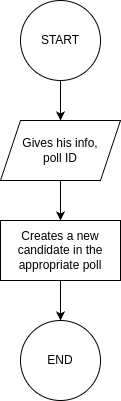

The diagram above was exported from draw.io. Its source (the exported page's mxGraphModel, read from the mxfile embedded in the PNG):
<mxGraphModel dx="872" dy="531" grid="1" gridSize="10" guides="1" tooltips="1" connect="1" arrows="1" fold="1" page="1" pageScale="1" pageWidth="850" pageHeight="1100" math="0" shadow="0">
  <root>
    <mxCell id="0" />
    <mxCell id="1" parent="0" />
    <mxCell id="KE-FEWVoOVcUJXh5cugz-3" value="" style="edgeStyle=orthogonalEdgeStyle;rounded=0;orthogonalLoop=1;jettySize=auto;html=1;" edge="1" parent="1" source="KE-FEWVoOVcUJXh5cugz-1" target="KE-FEWVoOVcUJXh5cugz-2">
      <mxGeometry relative="1" as="geometry" />
    </mxCell>
    <mxCell id="KE-FEWVoOVcUJXh5cugz-1" value="START" style="ellipse;whiteSpace=wrap;html=1;aspect=fixed;" vertex="1" parent="1">
      <mxGeometry x="385" width="80" height="80" as="geometry" />
    </mxCell>
    <mxCell id="KE-FEWVoOVcUJXh5cugz-5" value="" style="edgeStyle=orthogonalEdgeStyle;rounded=0;orthogonalLoop=1;jettySize=auto;html=1;" edge="1" parent="1" source="KE-FEWVoOVcUJXh5cugz-2" target="KE-FEWVoOVcUJXh5cugz-4">
      <mxGeometry relative="1" as="geometry" />
    </mxCell>
    <mxCell id="KE-FEWVoOVcUJXh5cugz-2" value="Gives his info,&lt;div&gt;poll ID&lt;/div&gt;" style="shape=parallelogram;perimeter=parallelogramPerimeter;whiteSpace=wrap;html=1;fixedSize=1;" vertex="1" parent="1">
      <mxGeometry x="365" y="120" width="120" height="60" as="geometry" />
    </mxCell>
    <mxCell id="KE-FEWVoOVcUJXh5cugz-7" value="" style="edgeStyle=orthogonalEdgeStyle;rounded=0;orthogonalLoop=1;jettySize=auto;html=1;" edge="1" parent="1" source="KE-FEWVoOVcUJXh5cugz-4" target="KE-FEWVoOVcUJXh5cugz-6">
      <mxGeometry relative="1" as="geometry" />
    </mxCell>
    <mxCell id="KE-FEWVoOVcUJXh5cugz-4" value="Creates a new candidate in the appropriate poll" style="whiteSpace=wrap;html=1;" vertex="1" parent="1">
      <mxGeometry x="365" y="220" width="120" height="60" as="geometry" />
    </mxCell>
    <mxCell id="KE-FEWVoOVcUJXh5cugz-6" value="END" style="ellipse;whiteSpace=wrap;html=1;" vertex="1" parent="1">
      <mxGeometry x="385" y="320" width="80" height="80" as="geometry" />
    </mxCell>
  </root>
</mxGraphModel>